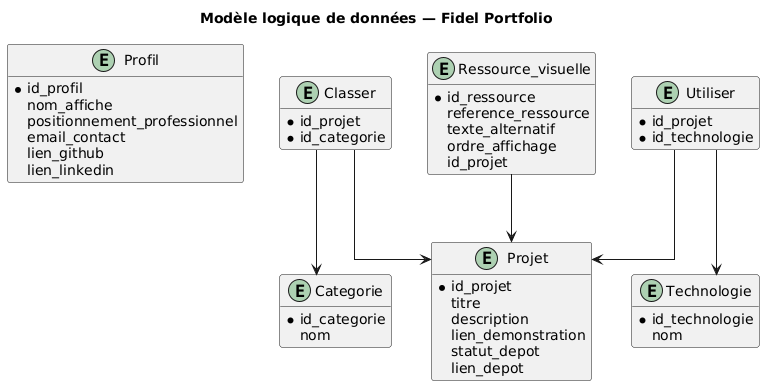

The diagram above was rendered by PlantUML. Its source (embedded in the PNG):
@startuml mld

title Modèle logique de données — Fidel Portfolio

hide methods
hide stereotypes
skinparam linetype ortho
skinparam shadowing false

entity "Profil" as Profil {
  * id_profil
  nom_affiche
  positionnement_professionnel
  email_contact
  lien_github
  lien_linkedin
}

entity "Projet" as Projet {
  * id_projet
  titre
  description
  lien_demonstration
  statut_depot
  lien_depot
}

entity "Categorie" as Categorie {
  * id_categorie
  nom
}

entity "Technologie" as Technologie {
  * id_technologie
  nom
}

entity "Ressource_visuelle" as RessourceVisuelle {
  * id_ressource
  reference_ressource
  texte_alternatif
  ordre_affichage
  id_projet
}

entity "Classer" as Classer {
  * id_projet
  * id_categorie
}

entity "Utiliser" as Utiliser {
  * id_projet
  * id_technologie
}

Classer --> Projet
Classer --> Categorie

Utiliser --> Projet
Utiliser --> Technologie

RessourceVisuelle --> Projet

@enduml